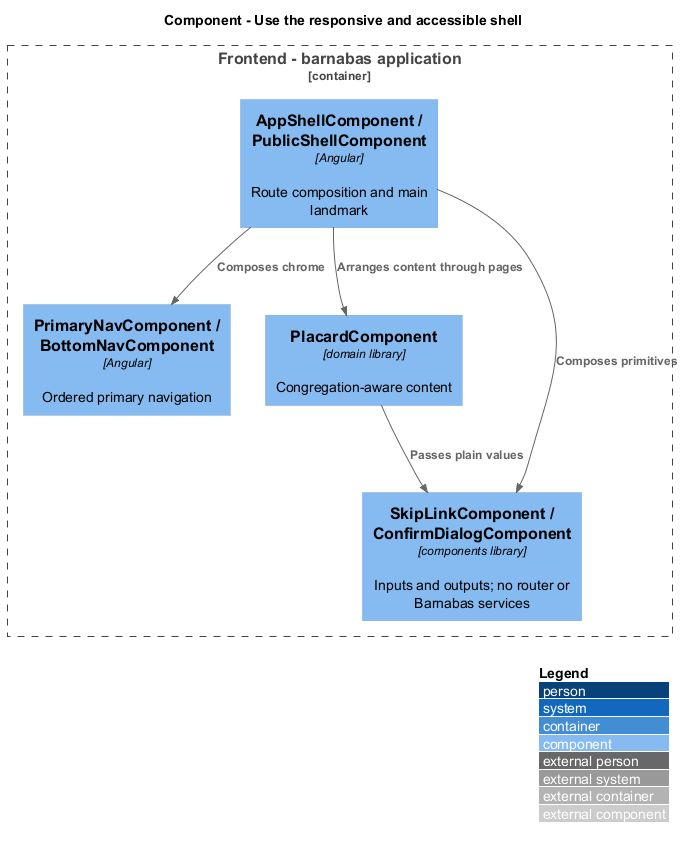

The diagram above was rendered by PlantUML. Its source (embedded in the PNG):
@startuml
!include <C4/C4_Component>
LAYOUT_WITH_LEGEND()
title Component - Use the responsive and accessible shell
Container_Boundary(web, "Frontend - barnabas application") {
  Component(shell, "AppShellComponent / PublicShellComponent", "Angular", "Route composition and main landmark")
  Component(nav, "PrimaryNavComponent / BottomNavComponent", "Angular", "Ordered primary navigation")
  Component(domain, "PlacardComponent", "domain library", "Congregation-aware content")
  Component(primitives, "SkipLinkComponent / ConfirmDialogComponent", "components library", "Inputs and outputs; no router or Barnabas services")
}
Rel(shell, nav, "Composes chrome")
Rel(shell, domain, "Arranges content through pages")
Rel(shell, primitives, "Composes primitives")
Rel(domain, primitives, "Passes plain values")
@enduml